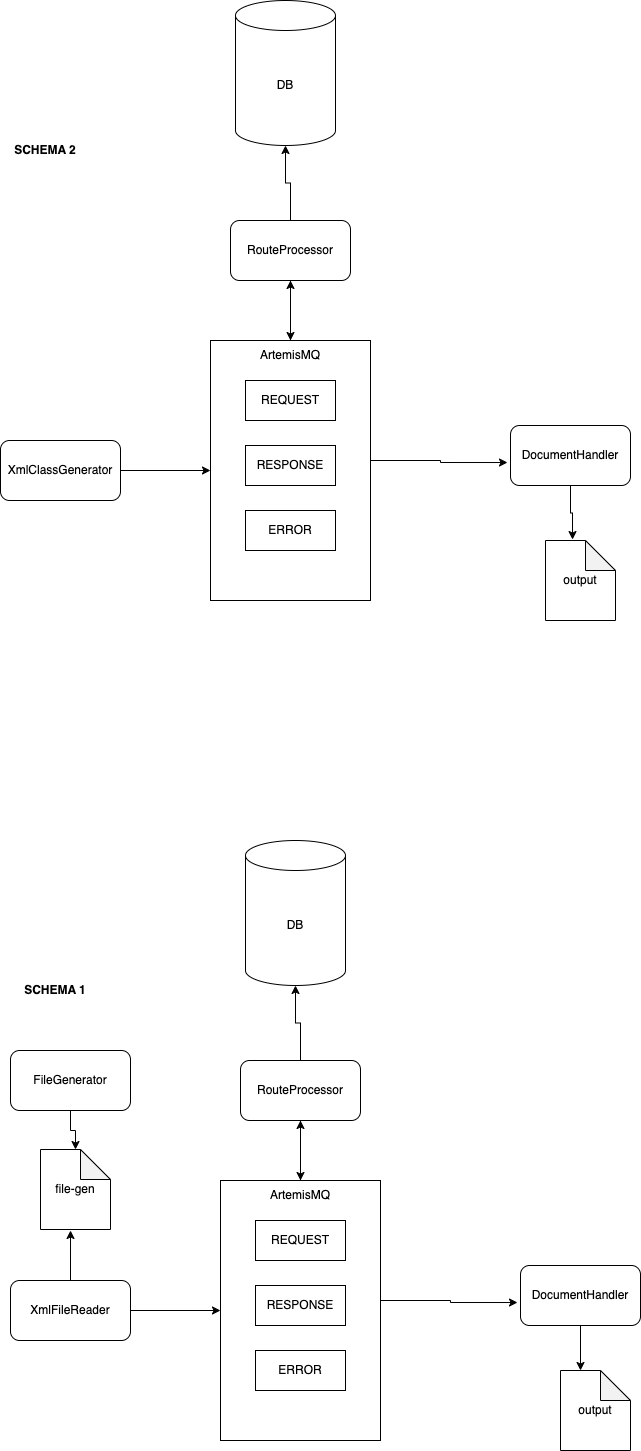

The diagram above was exported from draw.io. Its source (the exported page's mxGraphModel, read from the mxfile embedded in the PNG):
<mxGraphModel dx="1194" dy="690" grid="1" gridSize="10" guides="1" tooltips="1" connect="1" arrows="1" fold="1" page="1" pageScale="1" pageWidth="827" pageHeight="1169" math="0" shadow="0">
  <root>
    <mxCell id="0" />
    <mxCell id="1" parent="0" />
    <mxCell id="glSlD_D8QJVg7CWUbG5B-16" style="edgeStyle=orthogonalEdgeStyle;rounded=0;orthogonalLoop=1;jettySize=auto;html=1;entryX=0;entryY=0.5;entryDx=0;entryDy=0;" edge="1" parent="1" source="glSlD_D8QJVg7CWUbG5B-1" target="glSlD_D8QJVg7CWUbG5B-8">
      <mxGeometry relative="1" as="geometry" />
    </mxCell>
    <mxCell id="glSlD_D8QJVg7CWUbG5B-1" value="XmlClassGenerator" style="rounded=1;whiteSpace=wrap;html=1;" vertex="1" parent="1">
      <mxGeometry x="100" y="460" width="120" height="60" as="geometry" />
    </mxCell>
    <mxCell id="glSlD_D8QJVg7CWUbG5B-20" style="edgeStyle=orthogonalEdgeStyle;rounded=0;orthogonalLoop=1;jettySize=auto;html=1;entryX=0.5;entryY=0;entryDx=0;entryDy=0;" edge="1" parent="1" source="glSlD_D8QJVg7CWUbG5B-2" target="glSlD_D8QJVg7CWUbG5B-11">
      <mxGeometry relative="1" as="geometry" />
    </mxCell>
    <mxCell id="glSlD_D8QJVg7CWUbG5B-2" value="RouteProcessor" style="rounded=1;whiteSpace=wrap;html=1;" vertex="1" parent="1">
      <mxGeometry x="330" y="240" width="120" height="60" as="geometry" />
    </mxCell>
    <mxCell id="glSlD_D8QJVg7CWUbG5B-3" value="DocumentHandler" style="rounded=1;whiteSpace=wrap;html=1;" vertex="1" parent="1">
      <mxGeometry x="610" y="445" width="120" height="60" as="geometry" />
    </mxCell>
    <mxCell id="glSlD_D8QJVg7CWUbG5B-8" value="" style="rounded=0;whiteSpace=wrap;html=1;" vertex="1" parent="1">
      <mxGeometry x="310" y="360" width="160" height="260" as="geometry" />
    </mxCell>
    <mxCell id="glSlD_D8QJVg7CWUbG5B-9" value="REQUEST" style="rounded=0;whiteSpace=wrap;html=1;" vertex="1" parent="1">
      <mxGeometry x="345" y="400" width="90" height="40" as="geometry" />
    </mxCell>
    <mxCell id="glSlD_D8QJVg7CWUbG5B-19" style="edgeStyle=orthogonalEdgeStyle;rounded=0;orthogonalLoop=1;jettySize=auto;html=1;entryX=0.5;entryY=1;entryDx=0;entryDy=0;" edge="1" parent="1" source="glSlD_D8QJVg7CWUbG5B-11" target="glSlD_D8QJVg7CWUbG5B-2">
      <mxGeometry relative="1" as="geometry" />
    </mxCell>
    <mxCell id="glSlD_D8QJVg7CWUbG5B-11" value="ArtemisMQ" style="text;html=1;strokeColor=none;fillColor=none;align=center;verticalAlign=middle;whiteSpace=wrap;rounded=0;" vertex="1" parent="1">
      <mxGeometry x="360" y="360" width="60" height="30" as="geometry" />
    </mxCell>
    <mxCell id="glSlD_D8QJVg7CWUbG5B-12" value="RESPONSE" style="rounded=0;whiteSpace=wrap;html=1;" vertex="1" parent="1">
      <mxGeometry x="345" y="465" width="90" height="40" as="geometry" />
    </mxCell>
    <mxCell id="glSlD_D8QJVg7CWUbG5B-13" value="ERROR" style="rounded=0;whiteSpace=wrap;html=1;" vertex="1" parent="1">
      <mxGeometry x="345" y="530" width="90" height="40" as="geometry" />
    </mxCell>
    <mxCell id="glSlD_D8QJVg7CWUbG5B-14" value="DB" style="shape=cylinder3;whiteSpace=wrap;html=1;boundedLbl=1;backgroundOutline=1;size=15;" vertex="1" parent="1">
      <mxGeometry x="335" y="20" width="100" height="145" as="geometry" />
    </mxCell>
    <mxCell id="glSlD_D8QJVg7CWUbG5B-23" style="edgeStyle=orthogonalEdgeStyle;rounded=0;orthogonalLoop=1;jettySize=auto;html=1;entryX=-0.025;entryY=0.617;entryDx=0;entryDy=0;entryPerimeter=0;" edge="1" parent="1" source="glSlD_D8QJVg7CWUbG5B-8" target="glSlD_D8QJVg7CWUbG5B-3">
      <mxGeometry relative="1" as="geometry">
        <Array as="points">
          <mxPoint x="540" y="480" />
          <mxPoint x="540" y="482" />
        </Array>
      </mxGeometry>
    </mxCell>
    <mxCell id="glSlD_D8QJVg7CWUbG5B-25" style="edgeStyle=orthogonalEdgeStyle;rounded=0;orthogonalLoop=1;jettySize=auto;html=1;entryX=0.5;entryY=1;entryDx=0;entryDy=0;entryPerimeter=0;" edge="1" parent="1" source="glSlD_D8QJVg7CWUbG5B-2" target="glSlD_D8QJVg7CWUbG5B-14">
      <mxGeometry relative="1" as="geometry" />
    </mxCell>
    <mxCell id="glSlD_D8QJVg7CWUbG5B-26" value="&lt;b&gt;SCHEMA 2&lt;/b&gt;" style="text;html=1;strokeColor=none;fillColor=none;align=center;verticalAlign=middle;whiteSpace=wrap;rounded=0;" vertex="1" parent="1">
      <mxGeometry x="100" y="130" width="90" height="80" as="geometry" />
    </mxCell>
    <mxCell id="glSlD_D8QJVg7CWUbG5B-27" style="edgeStyle=orthogonalEdgeStyle;rounded=0;orthogonalLoop=1;jettySize=auto;html=1;entryX=0;entryY=0.5;entryDx=0;entryDy=0;" edge="1" parent="1" source="glSlD_D8QJVg7CWUbG5B-28" target="glSlD_D8QJVg7CWUbG5B-32">
      <mxGeometry relative="1" as="geometry" />
    </mxCell>
    <mxCell id="glSlD_D8QJVg7CWUbG5B-28" value="XmlFileReader" style="rounded=1;whiteSpace=wrap;html=1;" vertex="1" parent="1">
      <mxGeometry x="110" y="1300" width="120" height="60" as="geometry" />
    </mxCell>
    <mxCell id="glSlD_D8QJVg7CWUbG5B-29" style="edgeStyle=orthogonalEdgeStyle;rounded=0;orthogonalLoop=1;jettySize=auto;html=1;entryX=0.5;entryY=0;entryDx=0;entryDy=0;" edge="1" parent="1" source="glSlD_D8QJVg7CWUbG5B-30" target="glSlD_D8QJVg7CWUbG5B-35">
      <mxGeometry relative="1" as="geometry" />
    </mxCell>
    <mxCell id="glSlD_D8QJVg7CWUbG5B-30" value="RouteProcessor" style="rounded=1;whiteSpace=wrap;html=1;" vertex="1" parent="1">
      <mxGeometry x="340" y="1080" width="120" height="60" as="geometry" />
    </mxCell>
    <mxCell id="glSlD_D8QJVg7CWUbG5B-31" value="DocumentHandler" style="rounded=1;whiteSpace=wrap;html=1;" vertex="1" parent="1">
      <mxGeometry x="620" y="1285" width="120" height="60" as="geometry" />
    </mxCell>
    <mxCell id="glSlD_D8QJVg7CWUbG5B-32" value="" style="rounded=0;whiteSpace=wrap;html=1;" vertex="1" parent="1">
      <mxGeometry x="320" y="1200" width="160" height="260" as="geometry" />
    </mxCell>
    <mxCell id="glSlD_D8QJVg7CWUbG5B-33" value="REQUEST" style="rounded=0;whiteSpace=wrap;html=1;" vertex="1" parent="1">
      <mxGeometry x="355" y="1240" width="90" height="40" as="geometry" />
    </mxCell>
    <mxCell id="glSlD_D8QJVg7CWUbG5B-34" style="edgeStyle=orthogonalEdgeStyle;rounded=0;orthogonalLoop=1;jettySize=auto;html=1;entryX=0.5;entryY=1;entryDx=0;entryDy=0;" edge="1" parent="1" source="glSlD_D8QJVg7CWUbG5B-35" target="glSlD_D8QJVg7CWUbG5B-30">
      <mxGeometry relative="1" as="geometry" />
    </mxCell>
    <mxCell id="glSlD_D8QJVg7CWUbG5B-35" value="ArtemisMQ" style="text;html=1;strokeColor=none;fillColor=none;align=center;verticalAlign=middle;whiteSpace=wrap;rounded=0;" vertex="1" parent="1">
      <mxGeometry x="370" y="1200" width="60" height="30" as="geometry" />
    </mxCell>
    <mxCell id="glSlD_D8QJVg7CWUbG5B-36" value="RESPONSE" style="rounded=0;whiteSpace=wrap;html=1;" vertex="1" parent="1">
      <mxGeometry x="355" y="1305" width="90" height="40" as="geometry" />
    </mxCell>
    <mxCell id="glSlD_D8QJVg7CWUbG5B-37" value="ERROR" style="rounded=0;whiteSpace=wrap;html=1;" vertex="1" parent="1">
      <mxGeometry x="355" y="1370" width="90" height="40" as="geometry" />
    </mxCell>
    <mxCell id="glSlD_D8QJVg7CWUbG5B-38" value="DB" style="shape=cylinder3;whiteSpace=wrap;html=1;boundedLbl=1;backgroundOutline=1;size=15;" vertex="1" parent="1">
      <mxGeometry x="345" y="860" width="100" height="145" as="geometry" />
    </mxCell>
    <mxCell id="glSlD_D8QJVg7CWUbG5B-39" style="edgeStyle=orthogonalEdgeStyle;rounded=0;orthogonalLoop=1;jettySize=auto;html=1;entryX=-0.025;entryY=0.617;entryDx=0;entryDy=0;entryPerimeter=0;" edge="1" parent="1" source="glSlD_D8QJVg7CWUbG5B-32" target="glSlD_D8QJVg7CWUbG5B-31">
      <mxGeometry relative="1" as="geometry">
        <Array as="points">
          <mxPoint x="550" y="1320" />
          <mxPoint x="550" y="1322" />
        </Array>
      </mxGeometry>
    </mxCell>
    <mxCell id="glSlD_D8QJVg7CWUbG5B-40" style="edgeStyle=orthogonalEdgeStyle;rounded=0;orthogonalLoop=1;jettySize=auto;html=1;entryX=0.5;entryY=1;entryDx=0;entryDy=0;entryPerimeter=0;" edge="1" parent="1" source="glSlD_D8QJVg7CWUbG5B-30" target="glSlD_D8QJVg7CWUbG5B-38">
      <mxGeometry relative="1" as="geometry" />
    </mxCell>
    <mxCell id="glSlD_D8QJVg7CWUbG5B-41" value="&lt;b&gt;SCHEMA 1&lt;/b&gt;" style="text;html=1;strokeColor=none;fillColor=none;align=center;verticalAlign=middle;whiteSpace=wrap;rounded=0;" vertex="1" parent="1">
      <mxGeometry x="110" y="970" width="90" height="80" as="geometry" />
    </mxCell>
    <mxCell id="glSlD_D8QJVg7CWUbG5B-42" value="FileGenerator" style="rounded=1;whiteSpace=wrap;html=1;" vertex="1" parent="1">
      <mxGeometry x="110" y="1070" width="120" height="60" as="geometry" />
    </mxCell>
    <mxCell id="glSlD_D8QJVg7CWUbG5B-45" style="edgeStyle=orthogonalEdgeStyle;rounded=0;orthogonalLoop=1;jettySize=auto;html=1;entryX=0.667;entryY=1;entryDx=0;entryDy=0;entryPerimeter=0;" edge="1" parent="1" source="glSlD_D8QJVg7CWUbG5B-28">
      <mxGeometry relative="1" as="geometry">
        <mxPoint x="170.0250000000001" y="1250" as="targetPoint" />
      </mxGeometry>
    </mxCell>
    <mxCell id="glSlD_D8QJVg7CWUbG5B-47" value="file-gen" style="shape=note;whiteSpace=wrap;html=1;backgroundOutline=1;darkOpacity=0.05;" vertex="1" parent="1">
      <mxGeometry x="140" y="1169" width="70" height="80" as="geometry" />
    </mxCell>
    <mxCell id="glSlD_D8QJVg7CWUbG5B-49" style="edgeStyle=orthogonalEdgeStyle;rounded=0;orthogonalLoop=1;jettySize=auto;html=1;entryX=0.5;entryY=0;entryDx=0;entryDy=0;entryPerimeter=0;" edge="1" parent="1" source="glSlD_D8QJVg7CWUbG5B-42" target="glSlD_D8QJVg7CWUbG5B-47">
      <mxGeometry relative="1" as="geometry" />
    </mxCell>
    <mxCell id="glSlD_D8QJVg7CWUbG5B-50" value="output" style="shape=note;whiteSpace=wrap;html=1;backgroundOutline=1;darkOpacity=0.05;" vertex="1" parent="1">
      <mxGeometry x="660" y="1390" width="70" height="80" as="geometry" />
    </mxCell>
    <mxCell id="glSlD_D8QJVg7CWUbG5B-51" style="edgeStyle=orthogonalEdgeStyle;rounded=0;orthogonalLoop=1;jettySize=auto;html=1;entryX=0;entryY=0;entryDx=20;entryDy=0;entryPerimeter=0;" edge="1" parent="1" source="glSlD_D8QJVg7CWUbG5B-31" target="glSlD_D8QJVg7CWUbG5B-50">
      <mxGeometry relative="1" as="geometry" />
    </mxCell>
    <mxCell id="glSlD_D8QJVg7CWUbG5B-52" value="output" style="shape=note;whiteSpace=wrap;html=1;backgroundOutline=1;darkOpacity=0.05;" vertex="1" parent="1">
      <mxGeometry x="645" y="560" width="70" height="80" as="geometry" />
    </mxCell>
    <mxCell id="glSlD_D8QJVg7CWUbG5B-53" style="edgeStyle=orthogonalEdgeStyle;rounded=0;orthogonalLoop=1;jettySize=auto;html=1;entryX=0.386;entryY=-0.012;entryDx=0;entryDy=0;entryPerimeter=0;" edge="1" parent="1" source="glSlD_D8QJVg7CWUbG5B-3" target="glSlD_D8QJVg7CWUbG5B-52">
      <mxGeometry relative="1" as="geometry" />
    </mxCell>
  </root>
</mxGraphModel>